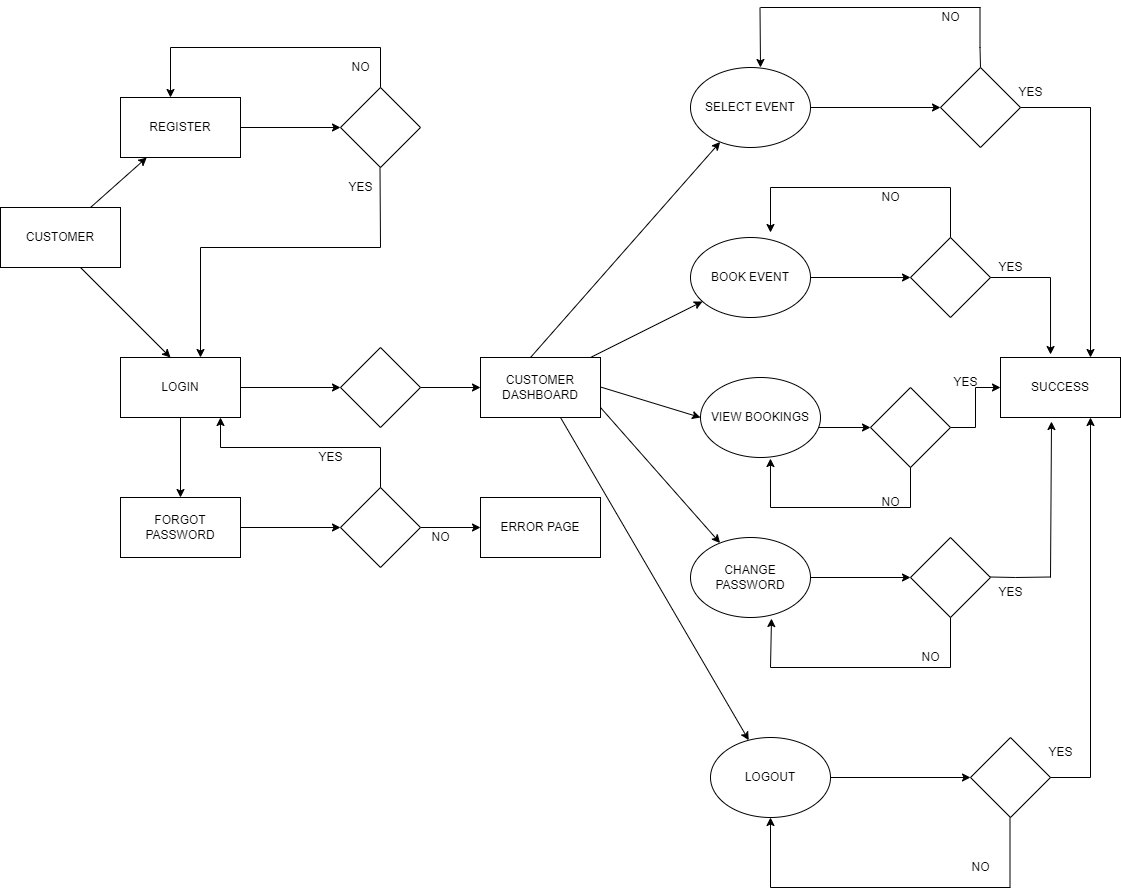

The diagram above was exported from draw.io. Its source (the exported page's mxGraphModel, read from the mxfile embedded in the PNG):
<mxGraphModel dx="1636" dy="1744" grid="1" gridSize="10" guides="1" tooltips="1" connect="1" arrows="1" fold="1" page="1" pageScale="1" pageWidth="850" pageHeight="1100" math="0" shadow="0">
  <root>
    <mxCell id="0" />
    <mxCell id="1" parent="0" />
    <mxCell id="hP9rn-0tj6XMWE69jR9Q-1" value="CUSTOMER" style="rounded=0;whiteSpace=wrap;html=1;" parent="1" vertex="1">
      <mxGeometry x="30" y="200" width="120" height="60" as="geometry" />
    </mxCell>
    <mxCell id="hP9rn-0tj6XMWE69jR9Q-4" value="" style="endArrow=classic;html=1;rounded=0;" parent="1" target="hP9rn-0tj6XMWE69jR9Q-6" edge="1">
      <mxGeometry width="50" height="50" relative="1" as="geometry">
        <mxPoint x="120" y="200" as="sourcePoint" />
        <mxPoint x="210" y="120" as="targetPoint" />
      </mxGeometry>
    </mxCell>
    <mxCell id="hP9rn-0tj6XMWE69jR9Q-5" value="" style="endArrow=classic;html=1;rounded=0;" parent="1" edge="1">
      <mxGeometry width="50" height="50" relative="1" as="geometry">
        <mxPoint x="110" y="260" as="sourcePoint" />
        <mxPoint x="200" y="350" as="targetPoint" />
      </mxGeometry>
    </mxCell>
    <mxCell id="hP9rn-0tj6XMWE69jR9Q-9" value="" style="edgeStyle=orthogonalEdgeStyle;rounded=0;orthogonalLoop=1;jettySize=auto;html=1;" parent="1" source="hP9rn-0tj6XMWE69jR9Q-6" target="hP9rn-0tj6XMWE69jR9Q-8" edge="1">
      <mxGeometry relative="1" as="geometry" />
    </mxCell>
    <mxCell id="hP9rn-0tj6XMWE69jR9Q-6" value="REGISTER" style="rounded=0;whiteSpace=wrap;html=1;" parent="1" vertex="1">
      <mxGeometry x="150" y="90" width="120" height="60" as="geometry" />
    </mxCell>
    <mxCell id="hP9rn-0tj6XMWE69jR9Q-19" value="" style="edgeStyle=orthogonalEdgeStyle;rounded=0;orthogonalLoop=1;jettySize=auto;html=1;" parent="1" source="hP9rn-0tj6XMWE69jR9Q-7" target="hP9rn-0tj6XMWE69jR9Q-18" edge="1">
      <mxGeometry relative="1" as="geometry" />
    </mxCell>
    <mxCell id="hP9rn-0tj6XMWE69jR9Q-32" value="" style="edgeStyle=orthogonalEdgeStyle;rounded=0;orthogonalLoop=1;jettySize=auto;html=1;" parent="1" source="hP9rn-0tj6XMWE69jR9Q-7" target="hP9rn-0tj6XMWE69jR9Q-31" edge="1">
      <mxGeometry relative="1" as="geometry" />
    </mxCell>
    <mxCell id="hP9rn-0tj6XMWE69jR9Q-7" value="LOGIN" style="rounded=0;whiteSpace=wrap;html=1;" parent="1" vertex="1">
      <mxGeometry x="150" y="350" width="120" height="60" as="geometry" />
    </mxCell>
    <mxCell id="hP9rn-0tj6XMWE69jR9Q-8" value="" style="rhombus;whiteSpace=wrap;html=1;rounded=0;" parent="1" vertex="1">
      <mxGeometry x="370" y="80" width="80" height="80" as="geometry" />
    </mxCell>
    <mxCell id="hP9rn-0tj6XMWE69jR9Q-10" value="" style="endArrow=none;html=1;rounded=0;" parent="1" edge="1">
      <mxGeometry width="50" height="50" relative="1" as="geometry">
        <mxPoint x="410" y="240" as="sourcePoint" />
        <mxPoint x="409.5" y="160" as="targetPoint" />
      </mxGeometry>
    </mxCell>
    <mxCell id="hP9rn-0tj6XMWE69jR9Q-11" value="" style="endArrow=none;html=1;rounded=0;" parent="1" edge="1">
      <mxGeometry width="50" height="50" relative="1" as="geometry">
        <mxPoint x="230" y="240" as="sourcePoint" />
        <mxPoint x="410" y="240" as="targetPoint" />
      </mxGeometry>
    </mxCell>
    <mxCell id="hP9rn-0tj6XMWE69jR9Q-12" value="" style="endArrow=classic;html=1;rounded=0;" parent="1" edge="1">
      <mxGeometry width="50" height="50" relative="1" as="geometry">
        <mxPoint x="230" y="240" as="sourcePoint" />
        <mxPoint x="230" y="350" as="targetPoint" />
      </mxGeometry>
    </mxCell>
    <mxCell id="hP9rn-0tj6XMWE69jR9Q-13" value="YES" style="text;html=1;align=center;verticalAlign=middle;resizable=0;points=[];autosize=1;strokeColor=none;fillColor=none;" parent="1" vertex="1">
      <mxGeometry x="365" y="165" width="50" height="30" as="geometry" />
    </mxCell>
    <mxCell id="hP9rn-0tj6XMWE69jR9Q-14" value="" style="endArrow=none;html=1;rounded=0;" parent="1" edge="1">
      <mxGeometry width="50" height="50" relative="1" as="geometry">
        <mxPoint x="410" y="80" as="sourcePoint" />
        <mxPoint x="410" y="40" as="targetPoint" />
      </mxGeometry>
    </mxCell>
    <mxCell id="hP9rn-0tj6XMWE69jR9Q-15" value="" style="endArrow=none;html=1;rounded=0;" parent="1" edge="1">
      <mxGeometry width="50" height="50" relative="1" as="geometry">
        <mxPoint x="200" y="40" as="sourcePoint" />
        <mxPoint x="410" y="40" as="targetPoint" />
      </mxGeometry>
    </mxCell>
    <mxCell id="hP9rn-0tj6XMWE69jR9Q-16" value="" style="endArrow=classic;html=1;rounded=0;" parent="1" edge="1">
      <mxGeometry width="50" height="50" relative="1" as="geometry">
        <mxPoint x="200" y="40" as="sourcePoint" />
        <mxPoint x="200" y="90" as="targetPoint" />
      </mxGeometry>
    </mxCell>
    <mxCell id="hP9rn-0tj6XMWE69jR9Q-17" value="NO" style="text;html=1;align=center;verticalAlign=middle;resizable=0;points=[];autosize=1;strokeColor=none;fillColor=none;" parent="1" vertex="1">
      <mxGeometry x="370" y="45" width="40" height="30" as="geometry" />
    </mxCell>
    <mxCell id="hP9rn-0tj6XMWE69jR9Q-21" value="" style="edgeStyle=orthogonalEdgeStyle;rounded=0;orthogonalLoop=1;jettySize=auto;html=1;" parent="1" source="hP9rn-0tj6XMWE69jR9Q-18" target="hP9rn-0tj6XMWE69jR9Q-20" edge="1">
      <mxGeometry relative="1" as="geometry" />
    </mxCell>
    <mxCell id="hP9rn-0tj6XMWE69jR9Q-18" value="FORGOT PASSWORD" style="rounded=0;whiteSpace=wrap;html=1;" parent="1" vertex="1">
      <mxGeometry x="150" y="490" width="120" height="60" as="geometry" />
    </mxCell>
    <mxCell id="hP9rn-0tj6XMWE69jR9Q-23" value="" style="edgeStyle=orthogonalEdgeStyle;rounded=0;orthogonalLoop=1;jettySize=auto;html=1;" parent="1" source="hP9rn-0tj6XMWE69jR9Q-20" target="hP9rn-0tj6XMWE69jR9Q-22" edge="1">
      <mxGeometry relative="1" as="geometry" />
    </mxCell>
    <mxCell id="hP9rn-0tj6XMWE69jR9Q-20" value="" style="rhombus;whiteSpace=wrap;html=1;rounded=0;" parent="1" vertex="1">
      <mxGeometry x="370" y="480" width="80" height="80" as="geometry" />
    </mxCell>
    <mxCell id="hP9rn-0tj6XMWE69jR9Q-22" value="ERROR PAGE" style="whiteSpace=wrap;html=1;rounded=0;" parent="1" vertex="1">
      <mxGeometry x="510" y="490" width="120" height="60" as="geometry" />
    </mxCell>
    <mxCell id="hP9rn-0tj6XMWE69jR9Q-24" value="NO" style="text;html=1;align=center;verticalAlign=middle;resizable=0;points=[];autosize=1;strokeColor=none;fillColor=none;" parent="1" vertex="1">
      <mxGeometry x="450" y="515" width="40" height="30" as="geometry" />
    </mxCell>
    <mxCell id="hP9rn-0tj6XMWE69jR9Q-25" value="" style="endArrow=none;html=1;rounded=0;" parent="1" edge="1">
      <mxGeometry width="50" height="50" relative="1" as="geometry">
        <mxPoint x="410" y="480" as="sourcePoint" />
        <mxPoint x="410" y="440" as="targetPoint" />
      </mxGeometry>
    </mxCell>
    <mxCell id="hP9rn-0tj6XMWE69jR9Q-26" value="" style="endArrow=none;html=1;rounded=0;" parent="1" edge="1">
      <mxGeometry width="50" height="50" relative="1" as="geometry">
        <mxPoint x="250" y="440" as="sourcePoint" />
        <mxPoint x="410" y="440" as="targetPoint" />
      </mxGeometry>
    </mxCell>
    <mxCell id="hP9rn-0tj6XMWE69jR9Q-27" value="" style="endArrow=classic;html=1;rounded=0;" parent="1" edge="1">
      <mxGeometry width="50" height="50" relative="1" as="geometry">
        <mxPoint x="250" y="440" as="sourcePoint" />
        <mxPoint x="250" y="410" as="targetPoint" />
      </mxGeometry>
    </mxCell>
    <mxCell id="hP9rn-0tj6XMWE69jR9Q-28" value="YES" style="text;html=1;align=center;verticalAlign=middle;resizable=0;points=[];autosize=1;strokeColor=none;fillColor=none;" parent="1" vertex="1">
      <mxGeometry x="335" y="435" width="50" height="30" as="geometry" />
    </mxCell>
    <mxCell id="hP9rn-0tj6XMWE69jR9Q-34" value="" style="edgeStyle=orthogonalEdgeStyle;rounded=0;orthogonalLoop=1;jettySize=auto;html=1;" parent="1" source="hP9rn-0tj6XMWE69jR9Q-31" target="hP9rn-0tj6XMWE69jR9Q-33" edge="1">
      <mxGeometry relative="1" as="geometry" />
    </mxCell>
    <mxCell id="hP9rn-0tj6XMWE69jR9Q-31" value="" style="rhombus;whiteSpace=wrap;html=1;rounded=0;" parent="1" vertex="1">
      <mxGeometry x="370" y="340" width="80" height="80" as="geometry" />
    </mxCell>
    <mxCell id="hP9rn-0tj6XMWE69jR9Q-33" value="CUSTOMER DASHBOARD" style="whiteSpace=wrap;html=1;rounded=0;" parent="1" vertex="1">
      <mxGeometry x="510" y="350" width="120" height="60" as="geometry" />
    </mxCell>
    <mxCell id="hP9rn-0tj6XMWE69jR9Q-38" value="" style="edgeStyle=orthogonalEdgeStyle;rounded=0;orthogonalLoop=1;jettySize=auto;html=1;" parent="1" target="hP9rn-0tj6XMWE69jR9Q-37" edge="1">
      <mxGeometry relative="1" as="geometry">
        <mxPoint x="810" y="380" as="sourcePoint" />
        <Array as="points">
          <mxPoint x="810" y="420" />
        </Array>
      </mxGeometry>
    </mxCell>
    <mxCell id="hP9rn-0tj6XMWE69jR9Q-40" value="" style="edgeStyle=orthogonalEdgeStyle;rounded=0;orthogonalLoop=1;jettySize=auto;html=1;" parent="1" source="hP9rn-0tj6XMWE69jR9Q-37" target="hP9rn-0tj6XMWE69jR9Q-39" edge="1">
      <mxGeometry relative="1" as="geometry" />
    </mxCell>
    <mxCell id="hP9rn-0tj6XMWE69jR9Q-37" value="" style="rhombus;whiteSpace=wrap;html=1;rounded=0;" parent="1" vertex="1">
      <mxGeometry x="900" y="380" width="80" height="80" as="geometry" />
    </mxCell>
    <mxCell id="hP9rn-0tj6XMWE69jR9Q-39" value="SUCCESS" style="whiteSpace=wrap;html=1;rounded=0;" parent="1" vertex="1">
      <mxGeometry x="1030" y="350" width="120" height="60" as="geometry" />
    </mxCell>
    <mxCell id="hP9rn-0tj6XMWE69jR9Q-41" value="YES" style="text;html=1;align=center;verticalAlign=middle;resizable=0;points=[];autosize=1;strokeColor=none;fillColor=none;" parent="1" vertex="1">
      <mxGeometry x="970" y="360" width="50" height="30" as="geometry" />
    </mxCell>
    <mxCell id="hP9rn-0tj6XMWE69jR9Q-42" value="" style="endArrow=classic;html=1;rounded=0;" parent="1" target="hP9rn-0tj6XMWE69jR9Q-47" edge="1">
      <mxGeometry width="50" height="50" relative="1" as="geometry">
        <mxPoint x="560" y="350" as="sourcePoint" />
        <mxPoint x="740" y="180" as="targetPoint" />
      </mxGeometry>
    </mxCell>
    <mxCell id="hP9rn-0tj6XMWE69jR9Q-43" value="VIEW BOOKINGS" style="ellipse;whiteSpace=wrap;html=1;" parent="1" vertex="1">
      <mxGeometry x="730" y="370" width="120" height="80" as="geometry" />
    </mxCell>
    <mxCell id="hP9rn-0tj6XMWE69jR9Q-46" value="" style="endArrow=classic;html=1;rounded=0;entryX=0;entryY=0.5;entryDx=0;entryDy=0;" parent="1" target="hP9rn-0tj6XMWE69jR9Q-43" edge="1">
      <mxGeometry width="50" height="50" relative="1" as="geometry">
        <mxPoint x="630" y="379.5" as="sourcePoint" />
        <mxPoint x="690" y="379.5" as="targetPoint" />
      </mxGeometry>
    </mxCell>
    <mxCell id="hP9rn-0tj6XMWE69jR9Q-49" value="" style="edgeStyle=orthogonalEdgeStyle;rounded=0;orthogonalLoop=1;jettySize=auto;html=1;" parent="1" source="hP9rn-0tj6XMWE69jR9Q-47" target="hP9rn-0tj6XMWE69jR9Q-48" edge="1">
      <mxGeometry relative="1" as="geometry">
        <Array as="points" />
      </mxGeometry>
    </mxCell>
    <mxCell id="hP9rn-0tj6XMWE69jR9Q-47" value="SELECT EVENT" style="ellipse;whiteSpace=wrap;html=1;" parent="1" vertex="1">
      <mxGeometry x="720" y="60" width="120" height="80" as="geometry" />
    </mxCell>
    <mxCell id="hP9rn-0tj6XMWE69jR9Q-48" value="" style="rhombus;whiteSpace=wrap;html=1;" parent="1" vertex="1">
      <mxGeometry x="970" y="60" width="80" height="80" as="geometry" />
    </mxCell>
    <mxCell id="hP9rn-0tj6XMWE69jR9Q-50" value="" style="endArrow=classic;html=1;rounded=0;" parent="1" target="hP9rn-0tj6XMWE69jR9Q-51" edge="1">
      <mxGeometry width="50" height="50" relative="1" as="geometry">
        <mxPoint x="620" y="350" as="sourcePoint" />
        <mxPoint x="730" y="280" as="targetPoint" />
      </mxGeometry>
    </mxCell>
    <mxCell id="hP9rn-0tj6XMWE69jR9Q-53" value="" style="edgeStyle=orthogonalEdgeStyle;rounded=0;orthogonalLoop=1;jettySize=auto;html=1;" parent="1" source="hP9rn-0tj6XMWE69jR9Q-51" target="hP9rn-0tj6XMWE69jR9Q-52" edge="1">
      <mxGeometry relative="1" as="geometry" />
    </mxCell>
    <mxCell id="hP9rn-0tj6XMWE69jR9Q-51" value="BOOK EVENT" style="ellipse;whiteSpace=wrap;html=1;" parent="1" vertex="1">
      <mxGeometry x="720" y="230" width="120" height="80" as="geometry" />
    </mxCell>
    <mxCell id="hP9rn-0tj6XMWE69jR9Q-52" value="" style="rhombus;whiteSpace=wrap;html=1;" parent="1" vertex="1">
      <mxGeometry x="940" y="230" width="80" height="80" as="geometry" />
    </mxCell>
    <mxCell id="hP9rn-0tj6XMWE69jR9Q-54" value="" style="endArrow=classic;html=1;rounded=0;" parent="1" target="hP9rn-0tj6XMWE69jR9Q-55" edge="1">
      <mxGeometry width="50" height="50" relative="1" as="geometry">
        <mxPoint x="630" y="400" as="sourcePoint" />
        <mxPoint x="720" y="480" as="targetPoint" />
      </mxGeometry>
    </mxCell>
    <mxCell id="hP9rn-0tj6XMWE69jR9Q-76" value="" style="edgeStyle=orthogonalEdgeStyle;rounded=0;orthogonalLoop=1;jettySize=auto;html=1;" parent="1" source="hP9rn-0tj6XMWE69jR9Q-55" target="hP9rn-0tj6XMWE69jR9Q-75" edge="1">
      <mxGeometry relative="1" as="geometry" />
    </mxCell>
    <mxCell id="hP9rn-0tj6XMWE69jR9Q-55" value="CHANGE PASSWORD" style="ellipse;whiteSpace=wrap;html=1;" parent="1" vertex="1">
      <mxGeometry x="720" y="530" width="120" height="80" as="geometry" />
    </mxCell>
    <mxCell id="hP9rn-0tj6XMWE69jR9Q-56" value="" style="endArrow=classic;html=1;rounded=0;" parent="1" target="hP9rn-0tj6XMWE69jR9Q-57" edge="1">
      <mxGeometry width="50" height="50" relative="1" as="geometry">
        <mxPoint x="590" y="410" as="sourcePoint" />
        <mxPoint x="720" y="560" as="targetPoint" />
      </mxGeometry>
    </mxCell>
    <mxCell id="hP9rn-0tj6XMWE69jR9Q-61" value="" style="edgeStyle=orthogonalEdgeStyle;rounded=0;orthogonalLoop=1;jettySize=auto;html=1;" parent="1" source="hP9rn-0tj6XMWE69jR9Q-57" target="hP9rn-0tj6XMWE69jR9Q-60" edge="1">
      <mxGeometry relative="1" as="geometry" />
    </mxCell>
    <mxCell id="hP9rn-0tj6XMWE69jR9Q-57" value="LOGOUT" style="ellipse;whiteSpace=wrap;html=1;" parent="1" vertex="1">
      <mxGeometry x="740" y="730" width="120" height="80" as="geometry" />
    </mxCell>
    <mxCell id="hP9rn-0tj6XMWE69jR9Q-60" value="" style="rhombus;whiteSpace=wrap;html=1;" parent="1" vertex="1">
      <mxGeometry x="1000" y="730" width="80" height="80" as="geometry" />
    </mxCell>
    <mxCell id="hP9rn-0tj6XMWE69jR9Q-62" value="" style="endArrow=none;html=1;rounded=0;" parent="1" edge="1">
      <mxGeometry width="50" height="50" relative="1" as="geometry">
        <mxPoint x="1020" y="569.5" as="sourcePoint" />
        <mxPoint x="1080" y="569.5" as="targetPoint" />
        <Array as="points">
          <mxPoint x="1045" y="570" />
        </Array>
      </mxGeometry>
    </mxCell>
    <mxCell id="hP9rn-0tj6XMWE69jR9Q-64" value="" style="endArrow=classic;html=1;rounded=0;entryX=0.425;entryY=1.067;entryDx=0;entryDy=0;entryPerimeter=0;" parent="1" target="hP9rn-0tj6XMWE69jR9Q-39" edge="1">
      <mxGeometry width="50" height="50" relative="1" as="geometry">
        <mxPoint x="1080" y="570" as="sourcePoint" />
        <mxPoint x="1130" y="420" as="targetPoint" />
        <Array as="points" />
      </mxGeometry>
    </mxCell>
    <mxCell id="hP9rn-0tj6XMWE69jR9Q-66" value="" style="endArrow=none;html=1;rounded=0;" parent="1" edge="1">
      <mxGeometry width="50" height="50" relative="1" as="geometry">
        <mxPoint x="1080" y="770" as="sourcePoint" />
        <mxPoint x="1120" y="770" as="targetPoint" />
      </mxGeometry>
    </mxCell>
    <mxCell id="hP9rn-0tj6XMWE69jR9Q-67" value="" style="endArrow=classic;html=1;rounded=0;" parent="1" edge="1">
      <mxGeometry width="50" height="50" relative="1" as="geometry">
        <mxPoint x="1120" y="770" as="sourcePoint" />
        <mxPoint x="1120" y="410" as="targetPoint" />
      </mxGeometry>
    </mxCell>
    <mxCell id="hP9rn-0tj6XMWE69jR9Q-68" value="" style="endArrow=none;html=1;rounded=0;" parent="1" edge="1">
      <mxGeometry width="50" height="50" relative="1" as="geometry">
        <mxPoint x="1050" y="100" as="sourcePoint" />
        <mxPoint x="1120" y="100" as="targetPoint" />
      </mxGeometry>
    </mxCell>
    <mxCell id="hP9rn-0tj6XMWE69jR9Q-69" value="" style="endArrow=classic;html=1;rounded=0;entryX=0.75;entryY=0;entryDx=0;entryDy=0;" parent="1" target="hP9rn-0tj6XMWE69jR9Q-39" edge="1">
      <mxGeometry width="50" height="50" relative="1" as="geometry">
        <mxPoint x="1120" y="160" as="sourcePoint" />
        <mxPoint x="1170" y="140" as="targetPoint" />
        <Array as="points">
          <mxPoint x="1120" y="100" />
        </Array>
      </mxGeometry>
    </mxCell>
    <mxCell id="hP9rn-0tj6XMWE69jR9Q-70" value="" style="endArrow=none;html=1;rounded=0;" parent="1" edge="1">
      <mxGeometry width="50" height="50" relative="1" as="geometry">
        <mxPoint x="1020" y="270" as="sourcePoint" />
        <mxPoint x="1080" y="270" as="targetPoint" />
      </mxGeometry>
    </mxCell>
    <mxCell id="hP9rn-0tj6XMWE69jR9Q-71" value="" style="endArrow=classic;html=1;rounded=0;entryX=0.417;entryY=-0.05;entryDx=0;entryDy=0;entryPerimeter=0;" parent="1" target="hP9rn-0tj6XMWE69jR9Q-39" edge="1">
      <mxGeometry width="50" height="50" relative="1" as="geometry">
        <mxPoint x="1080" y="270" as="sourcePoint" />
        <mxPoint x="1130" y="230" as="targetPoint" />
      </mxGeometry>
    </mxCell>
    <mxCell id="hP9rn-0tj6XMWE69jR9Q-72" value="YES" style="text;html=1;align=center;verticalAlign=middle;resizable=0;points=[];autosize=1;strokeColor=none;fillColor=none;" parent="1" vertex="1">
      <mxGeometry x="1035" y="70" width="50" height="30" as="geometry" />
    </mxCell>
    <mxCell id="hP9rn-0tj6XMWE69jR9Q-73" value="YES" style="text;html=1;align=center;verticalAlign=middle;resizable=0;points=[];autosize=1;strokeColor=none;fillColor=none;" parent="1" vertex="1">
      <mxGeometry x="1015" y="245" width="50" height="30" as="geometry" />
    </mxCell>
    <mxCell id="hP9rn-0tj6XMWE69jR9Q-75" value="" style="rhombus;whiteSpace=wrap;html=1;" parent="1" vertex="1">
      <mxGeometry x="940" y="530" width="80" height="80" as="geometry" />
    </mxCell>
    <mxCell id="hP9rn-0tj6XMWE69jR9Q-77" value="YES" style="text;html=1;align=center;verticalAlign=middle;resizable=0;points=[];autosize=1;strokeColor=none;fillColor=none;" parent="1" vertex="1">
      <mxGeometry x="1015" y="570" width="50" height="30" as="geometry" />
    </mxCell>
    <mxCell id="hP9rn-0tj6XMWE69jR9Q-78" value="YES" style="text;html=1;align=center;verticalAlign=middle;resizable=0;points=[];autosize=1;strokeColor=none;fillColor=none;" parent="1" vertex="1">
      <mxGeometry x="1065" y="730" width="50" height="30" as="geometry" />
    </mxCell>
    <mxCell id="hP9rn-0tj6XMWE69jR9Q-79" value="" style="endArrow=none;html=1;rounded=0;" parent="1" edge="1">
      <mxGeometry width="50" height="50" relative="1" as="geometry">
        <mxPoint x="1010" y="60" as="sourcePoint" />
        <mxPoint x="1009.5" as="targetPoint" />
        <Array as="points">
          <mxPoint x="1009.5" y="60" />
          <mxPoint x="1009.5" y="40" />
        </Array>
      </mxGeometry>
    </mxCell>
    <mxCell id="hP9rn-0tj6XMWE69jR9Q-80" value="" style="endArrow=none;html=1;rounded=0;" parent="1" edge="1">
      <mxGeometry width="50" height="50" relative="1" as="geometry">
        <mxPoint x="790" as="sourcePoint" />
        <mxPoint x="1010" as="targetPoint" />
      </mxGeometry>
    </mxCell>
    <mxCell id="hP9rn-0tj6XMWE69jR9Q-81" value="" style="endArrow=classic;html=1;rounded=0;" parent="1" edge="1">
      <mxGeometry width="50" height="50" relative="1" as="geometry">
        <mxPoint x="789.5" as="sourcePoint" />
        <mxPoint x="790" y="60" as="targetPoint" />
      </mxGeometry>
    </mxCell>
    <mxCell id="hP9rn-0tj6XMWE69jR9Q-82" value="NO" style="text;html=1;align=center;verticalAlign=middle;resizable=0;points=[];autosize=1;strokeColor=none;fillColor=none;" parent="1" vertex="1">
      <mxGeometry x="960" y="-5" width="40" height="30" as="geometry" />
    </mxCell>
    <mxCell id="hP9rn-0tj6XMWE69jR9Q-83" value="" style="endArrow=none;html=1;rounded=0;" parent="1" edge="1">
      <mxGeometry width="50" height="50" relative="1" as="geometry">
        <mxPoint x="980" y="230" as="sourcePoint" />
        <mxPoint x="980" y="180" as="targetPoint" />
      </mxGeometry>
    </mxCell>
    <mxCell id="hP9rn-0tj6XMWE69jR9Q-84" value="" style="endArrow=none;html=1;rounded=0;" parent="1" edge="1">
      <mxGeometry width="50" height="50" relative="1" as="geometry">
        <mxPoint x="800" y="180" as="sourcePoint" />
        <mxPoint x="980" y="180" as="targetPoint" />
      </mxGeometry>
    </mxCell>
    <mxCell id="hP9rn-0tj6XMWE69jR9Q-85" value="" style="endArrow=classic;html=1;rounded=0;" parent="1" edge="1">
      <mxGeometry width="50" height="50" relative="1" as="geometry">
        <mxPoint x="800" y="180" as="sourcePoint" />
        <mxPoint x="800" y="225" as="targetPoint" />
      </mxGeometry>
    </mxCell>
    <mxCell id="hP9rn-0tj6XMWE69jR9Q-86" value="NO" style="text;html=1;align=center;verticalAlign=middle;resizable=0;points=[];autosize=1;strokeColor=none;fillColor=none;" parent="1" vertex="1">
      <mxGeometry x="900" y="175" width="40" height="30" as="geometry" />
    </mxCell>
    <mxCell id="hP9rn-0tj6XMWE69jR9Q-87" value="" style="endArrow=none;html=1;rounded=0;" parent="1" edge="1">
      <mxGeometry width="50" height="50" relative="1" as="geometry">
        <mxPoint x="1039.5" y="880" as="sourcePoint" />
        <mxPoint x="1039.5" y="810" as="targetPoint" />
      </mxGeometry>
    </mxCell>
    <mxCell id="hP9rn-0tj6XMWE69jR9Q-88" value="" style="endArrow=none;html=1;rounded=0;" parent="1" edge="1">
      <mxGeometry width="50" height="50" relative="1" as="geometry">
        <mxPoint x="800" y="880" as="sourcePoint" />
        <mxPoint x="1040" y="880" as="targetPoint" />
      </mxGeometry>
    </mxCell>
    <mxCell id="hP9rn-0tj6XMWE69jR9Q-89" value="" style="endArrow=classic;html=1;rounded=0;entryX=0.5;entryY=1;entryDx=0;entryDy=0;" parent="1" target="hP9rn-0tj6XMWE69jR9Q-57" edge="1">
      <mxGeometry width="50" height="50" relative="1" as="geometry">
        <mxPoint x="800" y="880" as="sourcePoint" />
        <mxPoint x="850" y="830" as="targetPoint" />
      </mxGeometry>
    </mxCell>
    <mxCell id="hP9rn-0tj6XMWE69jR9Q-90" value="NO" style="text;html=1;align=center;verticalAlign=middle;resizable=0;points=[];autosize=1;strokeColor=none;fillColor=none;" parent="1" vertex="1">
      <mxGeometry x="990" y="845" width="40" height="30" as="geometry" />
    </mxCell>
    <mxCell id="hP9rn-0tj6XMWE69jR9Q-91" value="" style="endArrow=none;html=1;rounded=0;" parent="1" edge="1">
      <mxGeometry width="50" height="50" relative="1" as="geometry">
        <mxPoint x="980" y="660" as="sourcePoint" />
        <mxPoint x="980" y="610" as="targetPoint" />
      </mxGeometry>
    </mxCell>
    <mxCell id="hP9rn-0tj6XMWE69jR9Q-92" value="" style="endArrow=none;html=1;rounded=0;" parent="1" edge="1">
      <mxGeometry width="50" height="50" relative="1" as="geometry">
        <mxPoint x="800" y="660" as="sourcePoint" />
        <mxPoint x="980" y="660" as="targetPoint" />
      </mxGeometry>
    </mxCell>
    <mxCell id="hP9rn-0tj6XMWE69jR9Q-93" value="" style="endArrow=classic;html=1;rounded=0;entryX=0.675;entryY=1.013;entryDx=0;entryDy=0;entryPerimeter=0;" parent="1" target="hP9rn-0tj6XMWE69jR9Q-55" edge="1">
      <mxGeometry width="50" height="50" relative="1" as="geometry">
        <mxPoint x="800" y="660" as="sourcePoint" />
        <mxPoint x="850" y="610" as="targetPoint" />
      </mxGeometry>
    </mxCell>
    <mxCell id="hP9rn-0tj6XMWE69jR9Q-94" value="NO" style="text;html=1;align=center;verticalAlign=middle;resizable=0;points=[];autosize=1;strokeColor=none;fillColor=none;" parent="1" vertex="1">
      <mxGeometry x="940" y="635" width="40" height="30" as="geometry" />
    </mxCell>
    <mxCell id="hP9rn-0tj6XMWE69jR9Q-95" value="" style="endArrow=none;html=1;rounded=0;" parent="1" edge="1">
      <mxGeometry width="50" height="50" relative="1" as="geometry">
        <mxPoint x="940" y="500" as="sourcePoint" />
        <mxPoint x="940" y="460" as="targetPoint" />
      </mxGeometry>
    </mxCell>
    <mxCell id="hP9rn-0tj6XMWE69jR9Q-96" value="" style="endArrow=none;html=1;rounded=0;" parent="1" edge="1">
      <mxGeometry width="50" height="50" relative="1" as="geometry">
        <mxPoint x="800" y="500" as="sourcePoint" />
        <mxPoint x="940" y="500" as="targetPoint" />
      </mxGeometry>
    </mxCell>
    <mxCell id="hP9rn-0tj6XMWE69jR9Q-97" value="" style="endArrow=classic;html=1;rounded=0;entryX=0.583;entryY=1.013;entryDx=0;entryDy=0;entryPerimeter=0;" parent="1" target="hP9rn-0tj6XMWE69jR9Q-43" edge="1">
      <mxGeometry width="50" height="50" relative="1" as="geometry">
        <mxPoint x="800" y="500" as="sourcePoint" />
        <mxPoint x="800" y="460" as="targetPoint" />
      </mxGeometry>
    </mxCell>
    <mxCell id="hP9rn-0tj6XMWE69jR9Q-98" value="NO" style="text;html=1;align=center;verticalAlign=middle;resizable=0;points=[];autosize=1;strokeColor=none;fillColor=none;" parent="1" vertex="1">
      <mxGeometry x="900" y="480" width="40" height="30" as="geometry" />
    </mxCell>
  </root>
</mxGraphModel>